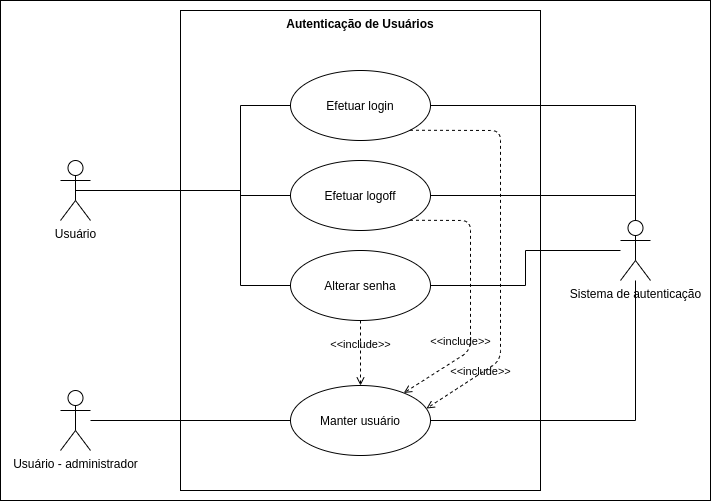

The diagram above was exported from draw.io. Its source (the exported page's mxGraphModel, read from the mxfile embedded in the PNG):
<mxGraphModel dx="2024" dy="714" grid="1" gridSize="10" guides="1" tooltips="1" connect="1" arrows="1" fold="1" page="1" pageScale="1" pageWidth="850" pageHeight="1100" math="0" shadow="0">
  <root>
    <mxCell id="0" />
    <mxCell id="1" parent="0" />
    <mxCell id="W0z6H0V03f_DbxFSNxlu-23" value="" style="rounded=0;whiteSpace=wrap;html=1;" vertex="1" parent="1">
      <mxGeometry x="-20" y="30" width="710" height="500" as="geometry" />
    </mxCell>
    <mxCell id="W0z6H0V03f_DbxFSNxlu-20" value="Autenticação de Usuários" style="shape=rect;html=1;verticalAlign=top;fontStyle=1;whiteSpace=wrap;align=center;" vertex="1" parent="1">
      <mxGeometry x="160" y="40" width="360" height="480" as="geometry" />
    </mxCell>
    <mxCell id="W0z6H0V03f_DbxFSNxlu-6" style="edgeStyle=orthogonalEdgeStyle;rounded=0;orthogonalLoop=1;jettySize=auto;html=1;exitX=0.5;exitY=0.5;exitDx=0;exitDy=0;exitPerimeter=0;entryX=0;entryY=0.5;entryDx=0;entryDy=0;endArrow=none;endFill=0;" edge="1" parent="1" source="W0z6H0V03f_DbxFSNxlu-1" target="W0z6H0V03f_DbxFSNxlu-3">
      <mxGeometry relative="1" as="geometry">
        <Array as="points">
          <mxPoint x="220" y="220" />
          <mxPoint x="220" y="135" />
        </Array>
      </mxGeometry>
    </mxCell>
    <mxCell id="W0z6H0V03f_DbxFSNxlu-7" style="edgeStyle=orthogonalEdgeStyle;rounded=0;orthogonalLoop=1;jettySize=auto;html=1;entryX=0;entryY=0.5;entryDx=0;entryDy=0;endArrow=none;endFill=0;" edge="1" parent="1" source="W0z6H0V03f_DbxFSNxlu-1" target="W0z6H0V03f_DbxFSNxlu-4">
      <mxGeometry relative="1" as="geometry">
        <Array as="points">
          <mxPoint x="220" y="220" />
          <mxPoint x="220" y="225" />
        </Array>
      </mxGeometry>
    </mxCell>
    <mxCell id="W0z6H0V03f_DbxFSNxlu-8" style="edgeStyle=orthogonalEdgeStyle;rounded=0;orthogonalLoop=1;jettySize=auto;html=1;entryX=0;entryY=0.5;entryDx=0;entryDy=0;endArrow=none;endFill=0;" edge="1" parent="1" source="W0z6H0V03f_DbxFSNxlu-1" target="W0z6H0V03f_DbxFSNxlu-5">
      <mxGeometry relative="1" as="geometry">
        <Array as="points">
          <mxPoint x="220" y="220" />
          <mxPoint x="220" y="315" />
        </Array>
      </mxGeometry>
    </mxCell>
    <mxCell id="W0z6H0V03f_DbxFSNxlu-1" value="Usuário" style="shape=umlActor;verticalLabelPosition=bottom;verticalAlign=top;html=1;" vertex="1" parent="1">
      <mxGeometry x="40" y="190" width="30" height="60" as="geometry" />
    </mxCell>
    <mxCell id="W0z6H0V03f_DbxFSNxlu-30" style="edgeStyle=orthogonalEdgeStyle;rounded=0;orthogonalLoop=1;jettySize=auto;html=1;entryX=0.5;entryY=0;entryDx=0;entryDy=0;entryPerimeter=0;endArrow=none;endFill=0;" edge="1" parent="1" source="W0z6H0V03f_DbxFSNxlu-3" target="W0z6H0V03f_DbxFSNxlu-14">
      <mxGeometry relative="1" as="geometry" />
    </mxCell>
    <mxCell id="W0z6H0V03f_DbxFSNxlu-3" value="Efetuar login" style="ellipse;whiteSpace=wrap;html=1;" vertex="1" parent="1">
      <mxGeometry x="270" y="100" width="140" height="70" as="geometry" />
    </mxCell>
    <mxCell id="W0z6H0V03f_DbxFSNxlu-31" style="edgeStyle=orthogonalEdgeStyle;rounded=0;orthogonalLoop=1;jettySize=auto;html=1;entryX=0.5;entryY=0;entryDx=0;entryDy=0;entryPerimeter=0;endArrow=none;endFill=0;" edge="1" parent="1" source="W0z6H0V03f_DbxFSNxlu-4" target="W0z6H0V03f_DbxFSNxlu-14">
      <mxGeometry relative="1" as="geometry" />
    </mxCell>
    <mxCell id="W0z6H0V03f_DbxFSNxlu-4" value="Efetuar logoff" style="ellipse;whiteSpace=wrap;html=1;" vertex="1" parent="1">
      <mxGeometry x="270" y="190" width="140" height="70" as="geometry" />
    </mxCell>
    <mxCell id="W0z6H0V03f_DbxFSNxlu-32" style="edgeStyle=orthogonalEdgeStyle;rounded=0;orthogonalLoop=1;jettySize=auto;html=1;endArrow=none;endFill=0;" edge="1" parent="1" source="W0z6H0V03f_DbxFSNxlu-5" target="W0z6H0V03f_DbxFSNxlu-14">
      <mxGeometry relative="1" as="geometry" />
    </mxCell>
    <mxCell id="W0z6H0V03f_DbxFSNxlu-5" value="Alterar senha" style="ellipse;whiteSpace=wrap;html=1;" vertex="1" parent="1">
      <mxGeometry x="270" y="280" width="140" height="70" as="geometry" />
    </mxCell>
    <mxCell id="W0z6H0V03f_DbxFSNxlu-18" style="edgeStyle=orthogonalEdgeStyle;rounded=0;orthogonalLoop=1;jettySize=auto;html=1;endArrow=none;endFill=0;" edge="1" parent="1" source="W0z6H0V03f_DbxFSNxlu-9" target="W0z6H0V03f_DbxFSNxlu-17">
      <mxGeometry relative="1" as="geometry" />
    </mxCell>
    <mxCell id="W0z6H0V03f_DbxFSNxlu-9" value="Usuário - administrador" style="shape=umlActor;verticalLabelPosition=bottom;verticalAlign=top;html=1;" vertex="1" parent="1">
      <mxGeometry x="40" y="420" width="30" height="60" as="geometry" />
    </mxCell>
    <mxCell id="W0z6H0V03f_DbxFSNxlu-14" value="Sistema de autenticação" style="shape=umlActor;verticalLabelPosition=bottom;verticalAlign=top;html=1;outlineConnect=0;" vertex="1" parent="1">
      <mxGeometry x="600" y="250" width="30" height="60" as="geometry" />
    </mxCell>
    <mxCell id="W0z6H0V03f_DbxFSNxlu-19" style="edgeStyle=orthogonalEdgeStyle;rounded=0;orthogonalLoop=1;jettySize=auto;html=1;endArrow=none;endFill=0;" edge="1" parent="1" source="W0z6H0V03f_DbxFSNxlu-17" target="W0z6H0V03f_DbxFSNxlu-14">
      <mxGeometry relative="1" as="geometry" />
    </mxCell>
    <mxCell id="W0z6H0V03f_DbxFSNxlu-17" value="Manter usuário" style="ellipse;whiteSpace=wrap;html=1;" vertex="1" parent="1">
      <mxGeometry x="270" y="415" width="140" height="70" as="geometry" />
    </mxCell>
    <mxCell id="W0z6H0V03f_DbxFSNxlu-25" value="&amp;lt;&amp;lt;include&amp;gt;&amp;gt;" style="edgeStyle=none;html=1;endArrow=open;verticalAlign=bottom;dashed=1;labelBackgroundColor=none;exitX=0.5;exitY=1;exitDx=0;exitDy=0;" edge="1" parent="1" source="W0z6H0V03f_DbxFSNxlu-5" target="W0z6H0V03f_DbxFSNxlu-17">
      <mxGeometry width="160" relative="1" as="geometry">
        <mxPoint x="330" y="330" as="sourcePoint" />
        <mxPoint x="490" y="330" as="targetPoint" />
      </mxGeometry>
    </mxCell>
    <mxCell id="W0z6H0V03f_DbxFSNxlu-26" value="&amp;lt;&amp;lt;include&amp;gt;&amp;gt;" style="edgeStyle=none;html=1;endArrow=open;verticalAlign=bottom;dashed=1;labelBackgroundColor=none;exitX=1;exitY=1;exitDx=0;exitDy=0;" edge="1" parent="1" source="W0z6H0V03f_DbxFSNxlu-4" target="W0z6H0V03f_DbxFSNxlu-17">
      <mxGeometry x="0.4757" y="-5" width="160" relative="1" as="geometry">
        <mxPoint x="330" y="330" as="sourcePoint" />
        <mxPoint x="340" y="410" as="targetPoint" />
        <Array as="points">
          <mxPoint x="450" y="250" />
          <mxPoint x="450" y="380" />
        </Array>
        <mxPoint as="offset" />
      </mxGeometry>
    </mxCell>
    <mxCell id="W0z6H0V03f_DbxFSNxlu-28" value="&amp;lt;&amp;lt;include&amp;gt;&amp;gt;" style="edgeStyle=none;html=1;endArrow=open;verticalAlign=bottom;dashed=1;labelBackgroundColor=none;exitX=1;exitY=1;exitDx=0;exitDy=0;entryX=0.971;entryY=0.329;entryDx=0;entryDy=0;entryPerimeter=0;" edge="1" parent="1" source="W0z6H0V03f_DbxFSNxlu-3" target="W0z6H0V03f_DbxFSNxlu-17">
      <mxGeometry x="0.7035" y="6" width="160" relative="1" as="geometry">
        <mxPoint x="330" y="330" as="sourcePoint" />
        <mxPoint x="490" y="330" as="targetPoint" />
        <Array as="points">
          <mxPoint x="480" y="160" />
          <mxPoint x="480" y="390" />
        </Array>
        <mxPoint as="offset" />
      </mxGeometry>
    </mxCell>
  </root>
</mxGraphModel>